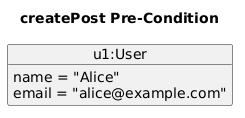

The diagram above was rendered by PlantUML. Its source (embedded in the PNG):
@startuml
title createPost Pre-Condition
object "u1:User" as u1 {
  name = "Alice"
  email = "alice@example.com"
}
hide methods
@enduml